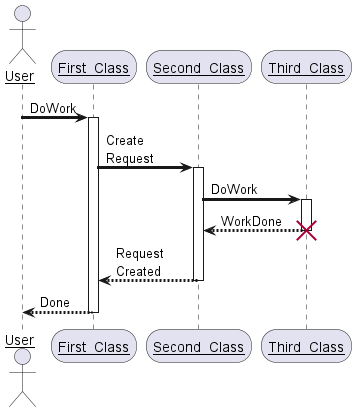

The diagram above was rendered by PlantUML. Its source (embedded in the PNG):
@startuml

skinparam SequenceArrowThickness 3
skinparam RoundCorner 30
skinparam MaxMessageSize 50
skinparam SequenceParticipant underline

' hide footbox

actor User
participant First_Class as A
participant Second_Class as B
participant Third_Class as C

User -> A : DoWork
activate A
A -> B : Create Request
activate B
B -> C : DoWork
activate C
B <-- C : WorkDone
destroy C
A <-- B : Request Created
deactivate B
User <-- A : Done
deactivate A
@enduml